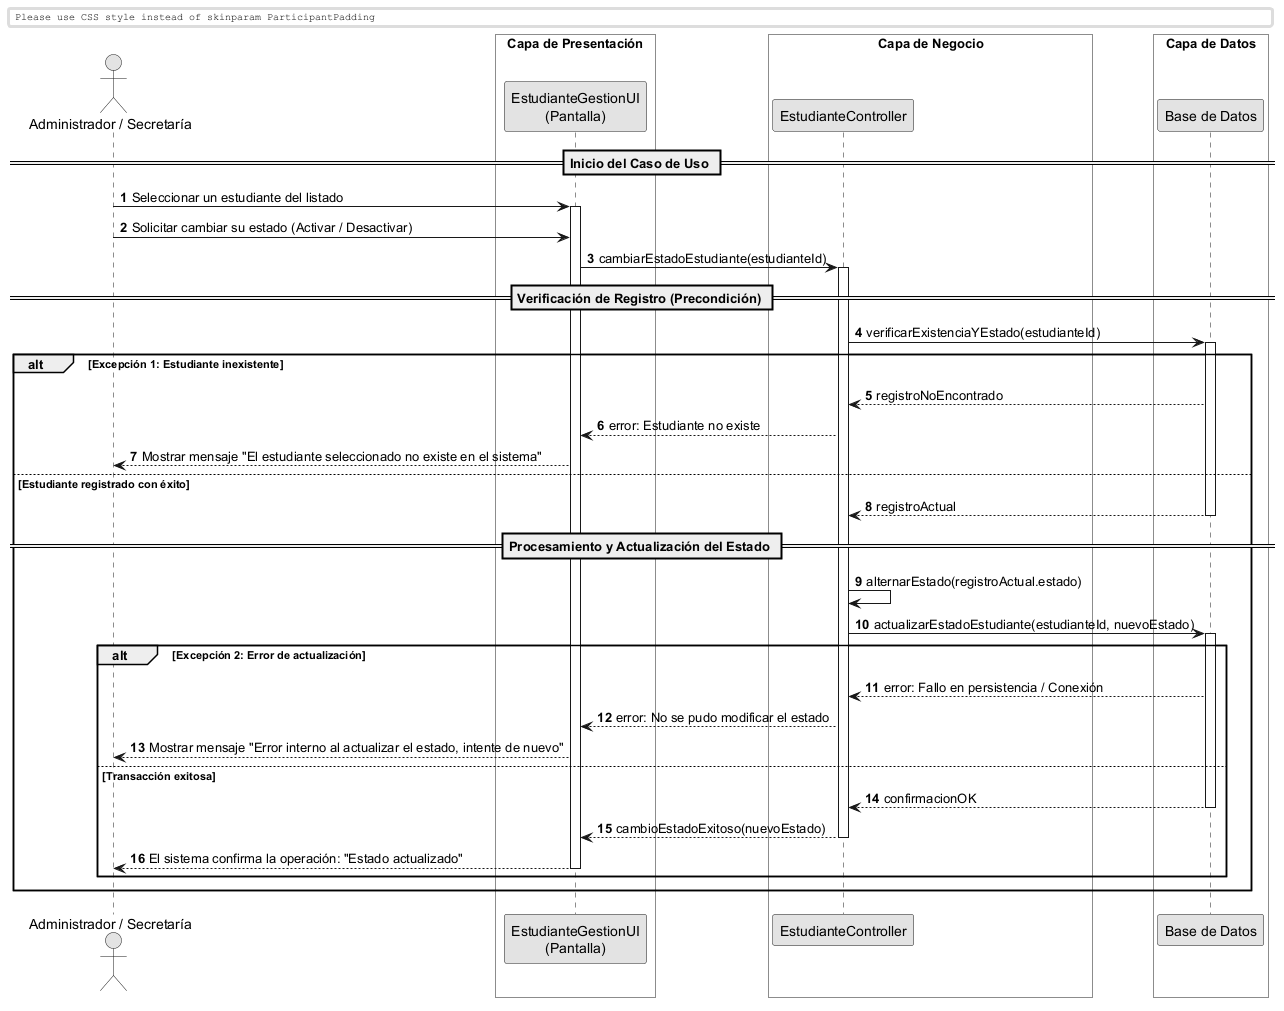

The diagram above was rendered by PlantUML. Its source (embedded in the PNG):
@startuml
skinparam monochrome true
skinparam shadowlighting false

<style>
  box {
    BackgroundColor transparent
  }
</style>

autonumber
skinparam BoxPadding 10
skinparam ParticipantPadding 12

actor "Administrador / Secretaría" as Actor
box "Capa de Presentación" 
    participant "EstudianteGestionUI\n(Pantalla)" as UI
end box
box "Capa de Negocio" 
    participant "EstudianteController" as Ctrl
end box
box "Capa de Datos" 
    participant "Base de Datos" as DB
end box

== Inicio del Caso de Uso ==

Actor -> UI: Seleccionar un estudiante del listado
activate UI

Actor -> UI: Solicitar cambiar su estado (Activar / Desactivar)

UI -> Ctrl: cambiarEstadoEstudiante(estudianteId)
activate Ctrl

== Verificación de Registro (Precondición) ==

Ctrl -> DB: verificarExistenciaYEstado(estudianteId)
activate DB

alt Excepción 1: Estudiante inexistente
    DB --> Ctrl: registroNoEncontrado
    Ctrl --> UI: error: Estudiante no existe
    UI --> Actor: Mostrar mensaje "El estudiante seleccionado no existe en el sistema"
else Estudiante registrado con éxito
    return registroActual
    
    == Procesamiento y Actualización del Estado ==
    
    Ctrl -> Ctrl: alternarEstado(registroActual.estado)
    
    Ctrl -> DB: actualizarEstadoEstudiante(estudianteId, nuevoEstado)
    activate DB
    
    alt Excepción 2: Error de actualización
        DB --> Ctrl: error: Fallo en persistencia / Conexión
        Ctrl --> UI: error: No se pudo modificar el estado
        UI --> Actor: Mostrar mensaje "Error interno al actualizar el estado, intente de nuevo"
    else Transacción exitosa
        return confirmacionOK
        
        Ctrl --> UI: cambioEstadoExitoso(nuevoEstado)
        deactivate Ctrl
        UI --> Actor: El sistema confirma la operación: "Estado actualizado"
        deactivate UI
    end
end

@enduml